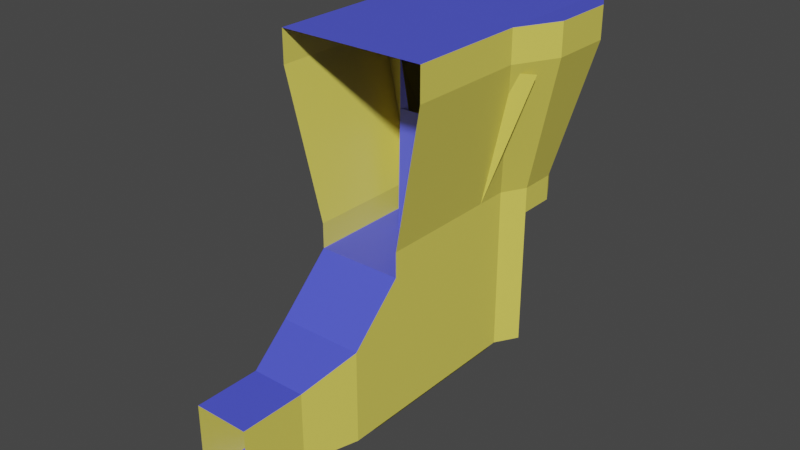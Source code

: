 # Source: Simple_Level.blend  (saved by Blender 2.91.10; exported with 4.5.12 LTS)
import bpy
from mathutils import Matrix  # noqa: F401  (used for matrix-valued properties, if any)

bpy.ops.wm.read_factory_settings(use_empty=True)
scene = bpy.context.scene
scene.name = 'Scene'

# ---- collections
col_collection = bpy.data.collections.new('Collection'); scene.collection.children.link(col_collection)

# ---- materials (node trees are filled in below, after node groups)
mat_material = bpy.data.materials.new('Material')
mat_material.alpha_threshold = 0.0
mat_material.use_transparent_shadow = False
mat_material.line_color = (0.0, 0.0, 0.0, 1.0)
mat_material_001 = bpy.data.materials.new('Material.001')
mat_material_001.use_transparent_shadow = False

# ---- material node trees
mat_material.use_nodes = True; mat_material.node_tree.nodes.clear()
_N = mat_material.node_tree.nodes; _L = mat_material.node_tree.links
n0 = _N.new('ShaderNodeOutputMaterial'); n0.name = 'Material Output'; n0.location = (300, 300)
n1 = _N.new('ShaderNodeBsdfPrincipled'); n1.name = 'Principled BSDF'; n1.location = (10, 300)
n1.distribution = 'GGX'
n1.subsurface_method = 'BURLEY'
n1.inputs[0].default_value = (0.07989, 0.09833, 0.8, 1.0)
n1.inputs[2].default_value = 0.4
n1.inputs[3].default_value = 1.45
n1.inputs[27].default_value = (0.0, 0.0, 0.0, 1.0)
n1.inputs[28].default_value = 1.0
_L.new(n1.outputs[0], n0.inputs[0])
n0.is_active_output = True
mat_material_001.use_nodes = True; mat_material_001.node_tree.nodes.clear()
_N = mat_material_001.node_tree.nodes; _L = mat_material_001.node_tree.links
n0 = _N.new('ShaderNodeBsdfPrincipled'); n0.name = 'Principled BSDF'; n0.location = (10, 300)
n0.distribution = 'GGX'
n0.subsurface_method = 'BURLEY'
n0.inputs[0].default_value = (0.8, 0.6997, 0.1126, 1.0)
n0.inputs[3].default_value = 1.45
n0.inputs[27].default_value = (0.0, 0.0, 0.0, 1.0)
n0.inputs[28].default_value = 1.0
n1 = _N.new('ShaderNodeOutputMaterial'); n1.name = 'Material Output'; n1.location = (300, 300)
_L.new(n0.outputs[0], n1.inputs[0])
n1.is_active_output = True

# ---- world
world_world = bpy.data.worlds.new('World'); scene.world = world_world
world_world.use_nodes = True; world_world.node_tree.nodes.clear()
_N = world_world.node_tree.nodes; _L = world_world.node_tree.links
n0 = _N.new('ShaderNodeOutputWorld'); n0.name = 'World Output'; n0.location = (300, 300)
n1 = _N.new('ShaderNodeBackground'); n1.name = 'Background'; n1.location = (10, 300)
n1.inputs[0].default_value = (0.05088, 0.05088, 0.05088, 1.0)
_L.new(n1.outputs[0], n0.inputs[0])
n0.is_active_output = True
world_world.color = (0.05088, 0.05088, 0.05088)
world_world.use_sun_shadow = False
world_world.sun_shadow_jitter_overblur = 0.0

# ---- meshes
me_cube_001 = bpy.data.meshes.new('Cube.001')
me_cube_001.from_pydata([(30.61, 30.61, -1.0), (30.61, 30.61, 17.07), (30.61, -30.61, -1.0), (30.61, -30.61, 17.07), (-30.61, 30.61, -1.0), (-30.61, 30.61, 17.07), (-30.61, -30.61, -1.0), (-30.61, -30.61, 17.07), (-13.46, -40.39, -1.319), (13.46, -40.39, -1.319), (13.46, -40.39, 17.39), (-13.46, -40.39, 17.39), (13.46, 40.39, -1.319), (-13.46, 40.39, -1.319), (-13.46, 40.39, 17.39), (13.46, 40.39, 17.39), (40.39, -13.46, -1.319), (40.39, 13.46, -1.319), (40.39, 13.46, 17.39), (40.39, -13.46, 17.39), (-40.39, 13.46, -1.319), (-40.39, -13.46, -1.319), (-40.39, -13.46, 17.39), (-40.39, 13.46, 17.39), (-13.46, -13.46, 1.319), (-13.46, 13.46, 1.319), (13.46, -13.46, 1.319), (13.46, 13.46, 1.319), (13.46, -13.46, -1.319), (13.46, 13.46, -1.319), (-13.46, -13.46, -1.319), (-13.46, 13.46, -1.319), (53.35, 47.35, 120.5), (53.35, -59.34, 120.5), (-53.35, 47.35, 120.5), (-53.35, -59.34, 120.5), (-23.46, 64.38, 121.1), (23.46, 64.38, 121.1), (70.38, 17.46, 121.1), (70.38, -29.46, 121.1), (-70.38, -29.46, 121.1), (-70.38, 17.46, 121.1), (13.46, -40.39, -104.3), (30.61, -30.61, -104.0), (-40.39, -13.46, -104.3), (-30.61, -30.61, -104.0), (-13.46, -40.39, -104.3), (40.39, -13.46, -104.3), (13.46, -13.46, -104.3), (-13.46, -13.46, -104.3), (30.61, -53.46, 17.07), (30.61, -53.46, -1.0), (13.46, -86.42, -1.319), (-13.46, -63.23, 17.39), (-30.61, -53.46, 17.07), (-30.61, -53.46, -1.0), (-13.46, -86.42, -1.319), (13.46, -63.23, 17.39), (-30.61, -53.46, -104.0), (23.88, -40.81, -104.3), (30.61, -53.46, -104.0), (-23.88, -40.81, -104.3), (-13.46, -40.39, -124.7), (13.46, -40.39, -124.7), (13.46, -13.46, -124.7), (-13.46, -13.46, -124.7), (-13.46, -143.9, -104.3), (13.46, -143.9, -104.3), (-13.46, -143.9, -124.7), (13.46, -143.9, -124.7), (53.35, -147.5, 120.5), (-53.35, -147.5, 120.5), (30.61, -141.6, 17.07), (30.61, -141.6, -1.0), (-30.61, -141.6, 17.07), (-30.61, -141.6, -1.0), (-30.61, -141.6, -104.0), (30.61, -141.6, -104.0), (64.26, -46.3, 113.2), (28.26, -66.81, 74.64), (-28.26, -66.81, 113.9), (-64.26, -46.3, 113.2), (-28.26, -66.81, 74.64), (28.26, -66.81, 113.9), (-8.592, -219.4, -104.3), (8.592, -219.4, -104.3), (19.54, -217.1, -52.35), (-19.54, -217.1, -52.35), (-19.54, -217.1, -104.0), (19.54, -217.1, -104.0), (-30.61, -179.4, -104.0), (-30.61, -179.4, -37.13), (-13.46, -181.6, -104.3), (13.46, -181.6, -104.3), (30.61, -179.4, -37.13), (30.61, -179.4, -104.0), (-8.592, -266.2, -104.3), (8.592, -266.2, -104.3), (19.54, -263.9, -52.35), (-19.54, -263.9, -52.35), (-19.54, -263.9, -104.0), (19.54, -263.9, -104.0), (53.35, 47.35, 144.0), (53.35, -59.34, 144.0), (-53.35, 47.35, 144.0), (-53.35, -59.34, 144.0), (-23.46, 64.38, 144.5), (23.46, 64.38, 144.5), (70.38, 17.46, 144.5), (70.38, -29.46, 144.5), (-70.38, -29.46, 144.5), (-70.38, 17.46, 144.5), (53.35, -147.5, 144.0), (-53.35, -147.5, 144.0)], [], [(16, 19, 3, 2), (6, 45, 58, 55), (20, 23, 5, 4), (12, 15, 1, 0), (31, 20, 4, 13), (27, 18, 1, 15), (23, 25, 14, 5), (25, 27, 15, 14), (17, 29, 12, 0), (29, 31, 13, 12), (4, 5, 14, 13), (13, 14, 15, 12), (7, 6, 55, 54), (9, 10, 11, 8), (21, 30, 49, 44), (28, 30, 31, 29), (43, 2, 51, 60), (16, 28, 29, 17), (11, 10, 26, 24), (24, 26, 27, 25), (7, 11, 24, 22), (22, 24, 25, 23), (10, 3, 19, 26), (26, 19, 18, 27), (6, 21, 44, 45), (30, 21, 20, 31), (6, 7, 22, 21), (21, 22, 23, 20), (0, 1, 18, 17), (17, 18, 19, 16), (19, 3, 33, 39), (15, 14, 36, 37), (18, 1, 32, 38), (22, 7, 35, 40), (19, 18, 38, 39), (15, 1, 32, 37), (23, 22, 40, 41), (14, 5, 34, 36), (23, 5, 34, 41), (48, 42, 63, 64), (43, 42, 48, 47), (46, 45, 44, 49), (16, 2, 43, 47), (10, 9, 52, 57), (28, 16, 47, 48), (9, 8, 46, 42), (30, 28, 48, 49), (56, 53, 54, 55), (51, 50, 57, 52), (56, 55, 58, 61), (51, 52, 59, 60), (45, 46, 61, 58), (2, 3, 50, 51), (8, 11, 53, 56), (3, 10, 57, 50), (46, 8, 56, 61), (42, 43, 60, 59), (9, 42, 59, 52), (11, 7, 54, 53), (7, 35, 54), (33, 3, 50), (63, 62, 65, 64), (42, 46, 66, 67), (46, 49, 65, 62), (49, 48, 64, 65), (67, 66, 68, 69), (46, 62, 68, 66), (63, 42, 67, 69), (62, 63, 69, 68), (51, 50, 72, 73), (33, 50, 72, 70), (55, 54, 74, 75), (51, 60, 77, 73), (58, 55, 75, 76), (54, 35, 71, 74), (67, 42, 60, 77), (66, 46, 58, 76), (56, 75, 55), (51, 73, 52), (75, 56, 52, 73), (52, 56, 82, 79), (56, 53, 80, 82), (50, 57, 83, 78), (52, 57, 83, 79), (53, 54, 81, 80), (90, 91, 87, 88), (92, 93, 85, 84), (94, 95, 89, 86), (93, 95, 89, 85), (91, 94, 86, 87), (92, 90, 88, 84), (66, 76, 90, 92), (75, 73, 94, 91), (67, 77, 95, 93), (73, 77, 95, 94), (66, 67, 93, 92), (76, 75, 91, 90), (58, 46, 61), (42, 59, 60), (86, 89, 101, 98), (84, 85, 97, 96), (87, 86, 98, 99), (85, 89, 101, 97), (88, 87, 99, 100), (84, 88, 100, 96), (36, 34, 104, 106), (33, 70, 112, 103), (39, 33, 103, 109), (40, 35, 105, 110), (37, 36, 106, 107), (41, 34, 104, 111), (41, 40, 110, 111), (71, 35, 105, 113), (38, 32, 102, 108), (37, 32, 102, 107), (39, 38, 108, 109), (109, 103, 112, 113, 105, 110, 111, 104, 106, 107, 102, 108)])
me_cube_001.polygons.foreach_set('material_index', [1, 1, 1, 1, 1, 0, 0, 0, 1, 0, 1, 1, 1, 0, 1, 0, 1, 1, 0, 0, 0, 0, 0, 0, 1, 0, 1, 1, 1, 1, 1, 1, 1, 1, 1, 1, 1, 1, 1, 1, 0, 1, 1, 0, 1, 0, 1, 0, 0, 0, 0, 0, 1, 0, 0, 0, 0, 0, 0, 1, 1, 1, 0, 1, 1, 0, 1, 1, 1, 1, 1, 1, 1, 1, 1, 0, 0, 0, 0, 0, 0, 0, 1, 0, 1, 1, 0, 1, 0, 0, 0, 0, 0, 0, 1, 0, 1, 0, 0, 1, 0, 0, 0, 1, 0, 1, 1, 1, 1, 1, 1, 1, 1, 1, 1, 1, 0])
_uv = me_cube_001.uv_layers.new(name='UVMap')
_uv.uv.foreach_set('vector', [0.375, 0.1667, 0.625, 0.1667, 0.625, 0.25, 0.375, 0.25, 0.375, 0.5, 0.375, 0.5, 0.375, 0.5, 0.375, 0.5, 0.375, 0.6667, 0.625, 0.6667, 0.625, 0.75, 0.375, 0.75, 0.375, 0.9167, 0.625, 0.9167, 0.625, 1.0, 0.375, 1.0, 0.2917, 0.6667, 0.375, 0.6667, 0.375, 0.75, 0.2917, 0.75, 0.7917, 0.6667, 0.875, 0.6667, 0.875, 0.75, 0.7917, 0.75, 0.625, 0.6667, 0.7083, 0.6667, 0.7083, 0.75, 0.625, 0.75, 0.7083, 0.6667, 0.7917, 0.6667, 0.7917, 0.75, 0.7083, 0.75, 0.125, 0.6667, 0.2083, 0.6667, 0.2083, 0.75, 0.125, 0.75, 0.2083, 0.6667, 0.2917, 0.6667, 0.2917, 0.75, 0.2083, 0.75, 0.375, 0.75, 0.625, 0.75, 0.625, 0.8333, 0.375, 0.8333, 0.375, 0.8333, 0.625, 0.8333, 0.625, 0.9167, 0.375, 0.9167, 0.625, 0.5, 0.375, 0.5, 0.375, 0.5, 0.625, 0.5, 0.375, 0.3333, 0.625, 0.3333, 0.625, 0.4167, 0.375, 0.4167, 0.375, 0.5833, 0.2917, 0.5833, 0.2917, 0.5833, 0.375, 0.5833, 0.2083, 0.5833, 0.2917, 0.5833, 0.2917, 0.6667, 0.2083, 0.6667, 0.375, 0.25, 0.375, 0.25, 0.375, 0.25, 0.375, 0.25, 0.125, 0.5833, 0.2083, 0.5833, 0.2083, 0.6667, 0.125, 0.6667, 0.7083, 0.5, 0.7917, 0.5, 0.7917, 0.5833, 0.7083, 0.5833, 0.7083, 0.5833, 0.7917, 0.5833, 0.7917, 0.6667, 0.7083, 0.6667, 0.625, 0.5, 0.7083, 0.5, 0.7083, 0.5833, 0.625, 0.5833, 0.625, 0.5833, 0.7083, 0.5833, 0.7083, 0.6667, 0.625, 0.6667, 0.7917, 0.5, 0.875, 0.5, 0.875, 0.5833, 0.7917, 0.5833, 0.7917, 0.5833, 0.875, 0.5833, 0.875, 0.6667, 0.7917, 0.6667, 0.375, 0.5, 0.375, 0.5833, 0.375, 0.5833, 0.375, 0.5, 0.2917, 0.5833, 0.375, 0.5833, 0.375, 0.6667, 0.2917, 0.6667, 0.375, 0.5, 0.625, 0.5, 0.625, 0.5833, 0.375, 0.5833, 0.375, 0.5833, 0.625, 0.5833, 0.625, 0.6667, 0.375, 0.6667, 0.375, 0.0, 0.625, 0.0, 0.625, 0.08333, 0.375, 0.08333, 0.375, 0.08333, 0.625, 0.08333, 0.625, 0.1667, 0.375, 0.1667, 0.625, 0.1667, 0.625, 0.25, 0.625, 0.25, 0.625, 0.1667, 0.7917, 0.75, 0.7083, 0.75, 0.7083, 0.75, 0.7917, 0.75, 0.875, 0.6667, 0.875, 0.75, 0.875, 0.75, 0.875, 0.6667, 0.625, 0.5833, 0.625, 0.5, 0.625, 0.5, 0.625, 0.5833, 0.875, 0.5833, 0.875, 0.6667, 0.875, 0.6667, 0.875, 0.5833, 0.625, 0.9167, 0.625, 1.0, 0.625, 1.0, 0.625, 0.9167, 0.625, 0.6667, 0.625, 0.5833, 0.625, 0.5833, 0.625, 0.6667, 0.7083, 0.75, 0.625, 0.75, 0.625, 0.75, 0.7083, 0.75, 0.625, 0.6667, 0.625, 0.75, 0.625, 0.75, 0.625, 0.6667, 0.2083, 0.5833, 0.2083, 0.5, 0.2083, 0.5, 0.2083, 0.5833, 0.125, 0.5, 0.2083, 0.5, 0.2083, 0.5833, 0.125, 0.5833, 0.2917, 0.5, 0.375, 0.5, 0.375, 0.5833, 0.2917, 0.5833, 0.375, 0.1667, 0.375, 0.25, 0.375, 0.25, 0.375, 0.1667, 0.625, 0.3333, 0.375, 0.3333, 0.375, 0.3333, 0.625, 0.3333, 0.2083, 0.5833, 0.125, 0.5833, 0.125, 0.5833, 0.2083, 0.5833, 0.375, 0.3333, 0.375, 0.4167, 0.375, 0.4167, 0.375, 0.3333, 0.2917, 0.5833, 0.2083, 0.5833, 0.2083, 0.5833, 0.2917, 0.5833, 0.375, 0.4167, 0.625, 0.4167, 0.625, 0.5, 0.375, 0.5, 0.375, 0.25, 0.625, 0.25, 0.625, 0.3333, 0.375, 0.3333, 0.375, 0.4167, 0.375, 0.5, 0.375, 0.5, 0.375, 0.4167, 0.375, 0.25, 0.375, 0.3333, 0.375, 0.3333, 0.375, 0.25, 0.375, 0.5, 0.2917, 0.5, 0.2917, 0.5, 0.375, 0.5, 0.375, 0.25, 0.625, 0.25, 0.625, 0.25, 0.375, 0.25, 0.375, 0.4167, 0.625, 0.4167, 0.625, 0.4167, 0.375, 0.4167, 0.875, 0.5, 0.7917, 0.5, 0.7917, 0.5, 0.875, 0.5, 0.375, 0.4167, 0.375, 0.4167, 0.375, 0.4167, 0.375, 0.4167, 0.2083, 0.5, 0.125, 0.5, 0.125, 0.5, 0.2083, 0.5, 0.375, 0.3333, 0.375, 0.3333, 0.375, 0.3333, 0.375, 0.3333, 0.7083, 0.5, 0.625, 0.5, 0.625, 0.5, 0.7083, 0.5, 0.625, 0.5, 0.625, 0.5, 0.625, 0.5, 0.625, 0.25, 0.625, 0.25, 0.625, 0.25, 0.2083, 0.5, 0.2917, 0.5, 0.2917, 0.5833, 0.2083, 0.5833, 0.375, 0.3333, 0.375, 0.4167, 0.375, 0.4167, 0.375, 0.3333, 0.2917, 0.5, 0.2917, 0.5833, 0.2917, 0.5833, 0.2917, 0.5, 0.2917, 0.5833, 0.2083, 0.5833, 0.2083, 0.5833, 0.2917, 0.5833, 0.375, 0.3333, 0.375, 0.4167, 0.375, 0.4167, 0.375, 0.3333, 0.2917, 0.5, 0.2917, 0.5, 0.2917, 0.5, 0.2917, 0.5, 0.2083, 0.5, 0.2083, 0.5, 0.2083, 0.5, 0.2083, 0.5, 0.2917, 0.5, 0.2083, 0.5, 0.2083, 0.5, 0.2917, 0.5, 0.375, 0.25, 0.625, 0.25, 0.625, 0.25, 0.375, 0.25, 0.625, 0.25, 0.625, 0.25, 0.625, 0.25, 0.625, 0.25, 0.375, 0.5, 0.625, 0.5, 0.625, 0.5, 0.375, 0.5, 0.375, 0.25, 0.375, 0.25, 0.375, 0.25, 0.375, 0.25, 0.375, 0.5, 0.375, 0.5, 0.375, 0.5, 0.375, 0.5, 0.625, 0.5, 0.625, 0.5, 0.625, 0.5, 0.625, 0.5, 0.375, 0.3333, 0.375, 0.3333, 0.375, 0.25, 0.375, 0.25, 0.375, 0.4167, 0.375, 0.4167, 0.375, 0.5, 0.375, 0.5, 0.375, 0.4167, 0.375, 0.5, 0.375, 0.5, 0.375, 0.25, 0.375, 0.25, 0.375, 0.3333, 0.375, 0.5, 0.375, 0.4167, 0.375, 0.3333, 0.375, 0.25, 0.375, 0.3333, 0.375, 0.4167, 0.375, 0.4167, 0.375, 0.3333, 0.375, 0.4167, 0.625, 0.4167, 0.625, 0.4167, 0.375, 0.4167, 0.625, 0.25, 0.625, 0.3333, 0.625, 0.3333, 0.625, 0.25, 0.375, 0.3333, 0.625, 0.3333, 0.625, 0.3333, 0.375, 0.3333, 0.625, 0.4167, 0.625, 0.5, 0.625, 0.5, 0.625, 0.4167, 0.375, 0.5, 0.375, 0.5, 0.375, 0.5, 0.375, 0.5, 0.375, 0.4167, 0.375, 0.3333, 0.375, 0.3333, 0.375, 0.4167, 0.375, 0.25, 0.375, 0.25, 0.375, 0.25, 0.375, 0.25, 0.375, 0.3333, 0.375, 0.25, 0.375, 0.25, 0.375, 0.3333, 0.375, 0.5, 0.375, 0.25, 0.375, 0.25, 0.375, 0.5, 0.375, 0.4167, 0.375, 0.5, 0.375, 0.5, 0.375, 0.4167, 0.375, 0.4167, 0.375, 0.5, 0.375, 0.5, 0.375, 0.4167, 0.375, 0.5, 0.375, 0.25, 0.375, 0.25, 0.375, 0.5, 0.375, 0.3333, 0.375, 0.25, 0.375, 0.25, 0.375, 0.3333, 0.375, 0.25, 0.375, 0.25, 0.375, 0.25, 0.375, 0.25, 0.375, 0.4167, 0.375, 0.3333, 0.375, 0.3333, 0.375, 0.4167, 0.375, 0.5, 0.375, 0.5, 0.375, 0.5, 0.375, 0.5, 0.0, 0.0, 0.0, 0.0, 0.0, 0.0, 0.0, 0.0, 0.0, 0.0, 0.0, 0.0, 0.375, 0.25, 0.375, 0.25, 0.375, 0.25, 0.375, 0.25, 0.375, 0.4167, 0.375, 0.3333, 0.375, 0.3333, 0.375, 0.4167, 0.375, 0.5, 0.375, 0.25, 0.375, 0.25, 0.375, 0.5, 0.375, 0.3333, 0.375, 0.25, 0.375, 0.25, 0.375, 0.3333, 0.375, 0.5, 0.375, 0.5, 0.375, 0.5, 0.375, 0.5, 0.375, 0.4167, 0.375, 0.5, 0.375, 0.5, 0.375, 0.4167, 0.7083, 0.75, 0.625, 0.75, 0.625, 0.75, 0.7083, 0.75, 0.625, 0.25, 0.625, 0.25, 0.625, 0.25, 0.625, 0.25, 0.625, 0.1667, 0.625, 0.25, 0.625, 0.25, 0.625, 0.1667, 0.625, 0.5833, 0.625, 0.5, 0.625, 0.5, 0.625, 0.5833, 0.7917, 0.75, 0.7083, 0.75, 0.7083, 0.75, 0.7917, 0.75, 0.625, 0.6667, 0.625, 0.75, 0.625, 0.75, 0.625, 0.6667, 0.625, 0.6667, 0.625, 0.5833, 0.625, 0.5833, 0.625, 0.6667, 0.625, 0.5, 0.625, 0.5, 0.625, 0.5, 0.625, 0.5, 0.875, 0.6667, 0.875, 0.75, 0.875, 0.75, 0.875, 0.6667, 0.625, 0.9167, 0.625, 1.0, 0.625, 1.0, 0.625, 0.9167, 0.875, 0.5833, 0.875, 0.6667, 0.875, 0.6667, 0.875, 0.5833, 0.875, 0.5833, 0.625, 0.25, 0.625, 0.25, 0.625, 0.5, 0.625, 0.5, 0.625, 0.5833, 0.625, 0.6667, 0.625, 0.75, 0.7083, 0.75, 0.625, 0.9167, 0.875, 0.75, 0.875, 0.6667])
me_cube_001.materials.append(mat_material)
me_cube_001.materials.append(mat_material_001)
me_cube_001.use_remesh_fix_poles = True
me_cube_001.use_remesh_preserve_attributes = False
me_cube_001.use_mirror_vertex_groups = False
me_cube_001.update()

# ---- objects
ob_cube = bpy.data.objects.new('Cube', me_cube_001)

# ---- transforms, parenting, visibility, modifiers, constraints
ob_cube.location = (0.0, 0.0, 0.0)
ob_cube.scale = (0.1189, 0.1189, 0.1189)
ob_cube.lineart.crease_threshold = 0.0

# ---- collection membership
col_collection.objects.link(ob_cube)

# ---- scene / render settings (as saved in the file)
scene.frame_start = 1; scene.frame_end = 250; scene.frame_set(1)
scene.render.engine = 'BLENDER_EEVEE_NEXT'
scene.cycles.use_denoising = False
scene.cycles.samples = 128
scene.cycles.sampling_pattern = 'TABULATED_SOBOL'
scene.cycles.use_adaptive_sampling = False
scene.cycles.use_light_tree = False
scene.view_settings.view_transform = 'Filmic'
bpy.context.view_layer.update()

# ---- added for rendering (the .blend has no active camera and no usable light): camera, sun
cam_auto = bpy.data.cameras.new('AutoCamera')
cam_auto.lens = 50.0
cam_auto.sensor_width = 36.0
cam_auto.clip_end = 1000.0
ob_auto_camera = bpy.data.objects.new('AutoCamera', cam_auto)
scene.collection.objects.link(ob_auto_camera)
ob_auto_camera.location = (49.395, -71.2728, 40.6952)
ob_auto_camera.rotation_euler = (1.09748, -7.21219e-08, 0.694738)
scene.camera = ob_auto_camera
light_auto_sun = bpy.data.lights.new('AutoSun', 'SUN')
light_auto_sun.energy = 3.0
light_auto_sun.angle = 0.0523599
ob_auto_sun = bpy.data.objects.new('AutoSun', light_auto_sun)
scene.collection.objects.link(ob_auto_sun)
ob_auto_sun.rotation_euler = (0.872665, 0.174533, 0.523599)
bpy.context.view_layer.update()

